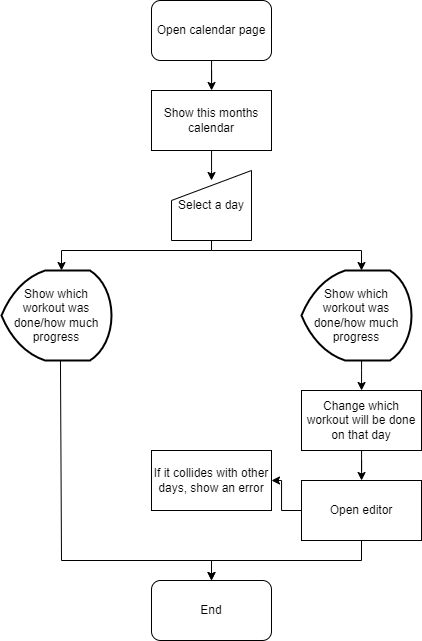

The diagram above was exported from draw.io. Its source (the exported page's mxGraphModel, read from the mxfile embedded in the PNG):
<mxGraphModel dx="1105" dy="658" grid="1" gridSize="10" guides="1" tooltips="1" connect="1" arrows="1" fold="1" page="1" pageScale="1" pageWidth="827" pageHeight="1169" math="0" shadow="0">
  <root>
    <mxCell id="0" />
    <mxCell id="1" parent="0" />
    <mxCell id="BKOhP4ZFOBorVnleU1iz-14" value="" style="edgeStyle=orthogonalEdgeStyle;rounded=0;orthogonalLoop=1;jettySize=auto;html=1;" parent="1" source="BKOhP4ZFOBorVnleU1iz-1" target="BKOhP4ZFOBorVnleU1iz-2" edge="1">
      <mxGeometry relative="1" as="geometry" />
    </mxCell>
    <mxCell id="BKOhP4ZFOBorVnleU1iz-1" value="Open calendar page" style="rounded=1;whiteSpace=wrap;html=1;" parent="1" vertex="1">
      <mxGeometry x="360" y="20" width="120" height="60" as="geometry" />
    </mxCell>
    <mxCell id="BKOhP4ZFOBorVnleU1iz-15" value="" style="edgeStyle=orthogonalEdgeStyle;rounded=0;orthogonalLoop=1;jettySize=auto;html=1;" parent="1" source="BKOhP4ZFOBorVnleU1iz-2" edge="1">
      <mxGeometry relative="1" as="geometry">
        <mxPoint x="420" y="200" as="targetPoint" />
      </mxGeometry>
    </mxCell>
    <mxCell id="BKOhP4ZFOBorVnleU1iz-2" value="Show this months calendar" style="rounded=0;whiteSpace=wrap;html=1;" parent="1" vertex="1">
      <mxGeometry x="360" y="110" width="120" height="60" as="geometry" />
    </mxCell>
    <mxCell id="BKOhP4ZFOBorVnleU1iz-9" value="" style="edgeStyle=orthogonalEdgeStyle;rounded=0;orthogonalLoop=1;jettySize=auto;html=1;" parent="1" source="BKOhP4ZFOBorVnleU1iz-6" target="BKOhP4ZFOBorVnleU1iz-8" edge="1">
      <mxGeometry relative="1" as="geometry" />
    </mxCell>
    <mxCell id="BKOhP4ZFOBorVnleU1iz-6" value="Change which workout will be done on that day" style="whiteSpace=wrap;html=1;rounded=0;" parent="1" vertex="1">
      <mxGeometry x="510" y="410" width="120" height="60" as="geometry" />
    </mxCell>
    <mxCell id="4SYVafGA4ZZ4uVijhEMN-3" value="" style="edgeStyle=orthogonalEdgeStyle;rounded=0;orthogonalLoop=1;jettySize=auto;html=1;" edge="1" parent="1" source="BKOhP4ZFOBorVnleU1iz-8" target="BKOhP4ZFOBorVnleU1iz-10">
      <mxGeometry relative="1" as="geometry" />
    </mxCell>
    <mxCell id="BKOhP4ZFOBorVnleU1iz-8" value="Open editor" style="whiteSpace=wrap;html=1;rounded=0;" parent="1" vertex="1">
      <mxGeometry x="510" y="500" width="120" height="60" as="geometry" />
    </mxCell>
    <mxCell id="BKOhP4ZFOBorVnleU1iz-10" value="If it collides with other days, show an error" style="rounded=0;whiteSpace=wrap;html=1;" parent="1" vertex="1">
      <mxGeometry x="360" y="470" width="120" height="60" as="geometry" />
    </mxCell>
    <mxCell id="BKOhP4ZFOBorVnleU1iz-11" value="End" style="rounded=1;whiteSpace=wrap;html=1;" parent="1" vertex="1">
      <mxGeometry x="360" y="600" width="120" height="60" as="geometry" />
    </mxCell>
    <mxCell id="BKOhP4ZFOBorVnleU1iz-16" value="Select a day" style="shape=manualInput;whiteSpace=wrap;html=1;" parent="1" vertex="1">
      <mxGeometry x="380" y="190" width="80" height="70" as="geometry" />
    </mxCell>
    <mxCell id="4SYVafGA4ZZ4uVijhEMN-1" value="" style="endArrow=classic;html=1;rounded=0;exitX=0.5;exitY=1;exitDx=0;exitDy=0;entryX=0.5;entryY=0;entryDx=0;entryDy=0;" edge="1" parent="1" source="BKOhP4ZFOBorVnleU1iz-16">
      <mxGeometry width="50" height="50" relative="1" as="geometry">
        <mxPoint x="390" y="350" as="sourcePoint" />
        <mxPoint x="270" y="290" as="targetPoint" />
        <Array as="points">
          <mxPoint x="420" y="270" />
          <mxPoint x="270" y="270" />
        </Array>
      </mxGeometry>
    </mxCell>
    <mxCell id="4SYVafGA4ZZ4uVijhEMN-2" value="" style="endArrow=classic;html=1;rounded=0;entryX=0.5;entryY=0;entryDx=0;entryDy=0;" edge="1" parent="1">
      <mxGeometry width="50" height="50" relative="1" as="geometry">
        <mxPoint x="420" y="260" as="sourcePoint" />
        <mxPoint x="570" y="290" as="targetPoint" />
        <Array as="points">
          <mxPoint x="420" y="270" />
          <mxPoint x="570" y="270" />
        </Array>
      </mxGeometry>
    </mxCell>
    <mxCell id="4SYVafGA4ZZ4uVijhEMN-4" value="Show which workout was done/how much progress" style="strokeWidth=2;html=1;shape=mxgraph.flowchart.display;whiteSpace=wrap;" vertex="1" parent="1">
      <mxGeometry x="210" y="290" width="110" height="90" as="geometry" />
    </mxCell>
    <mxCell id="4SYVafGA4ZZ4uVijhEMN-6" value="" style="edgeStyle=orthogonalEdgeStyle;rounded=0;orthogonalLoop=1;jettySize=auto;html=1;" edge="1" parent="1" source="4SYVafGA4ZZ4uVijhEMN-5" target="BKOhP4ZFOBorVnleU1iz-6">
      <mxGeometry relative="1" as="geometry">
        <Array as="points">
          <mxPoint x="570" y="390" />
          <mxPoint x="570" y="390" />
        </Array>
      </mxGeometry>
    </mxCell>
    <mxCell id="4SYVafGA4ZZ4uVijhEMN-5" value="Show which workout was done/how much progress" style="strokeWidth=2;html=1;shape=mxgraph.flowchart.display;whiteSpace=wrap;" vertex="1" parent="1">
      <mxGeometry x="510" y="290" width="110" height="90" as="geometry" />
    </mxCell>
    <mxCell id="4SYVafGA4ZZ4uVijhEMN-7" value="" style="endArrow=classic;html=1;rounded=0;exitX=0.5;exitY=1;exitDx=0;exitDy=0;entryX=0.5;entryY=0;entryDx=0;entryDy=0;" edge="1" parent="1" source="BKOhP4ZFOBorVnleU1iz-8" target="BKOhP4ZFOBorVnleU1iz-11">
      <mxGeometry width="50" height="50" relative="1" as="geometry">
        <mxPoint x="390" y="610" as="sourcePoint" />
        <mxPoint x="440" y="560" as="targetPoint" />
        <Array as="points">
          <mxPoint x="570" y="580" />
          <mxPoint x="420" y="580" />
        </Array>
      </mxGeometry>
    </mxCell>
    <mxCell id="4SYVafGA4ZZ4uVijhEMN-8" value="" style="endArrow=classic;html=1;rounded=0;exitX=0.536;exitY=0.999;exitDx=0;exitDy=0;exitPerimeter=0;" edge="1" parent="1" source="4SYVafGA4ZZ4uVijhEMN-4">
      <mxGeometry width="50" height="50" relative="1" as="geometry">
        <mxPoint x="370" y="430" as="sourcePoint" />
        <mxPoint x="420" y="600" as="targetPoint" />
        <Array as="points">
          <mxPoint x="270" y="580" />
          <mxPoint x="420" y="580" />
        </Array>
      </mxGeometry>
    </mxCell>
  </root>
</mxGraphModel>